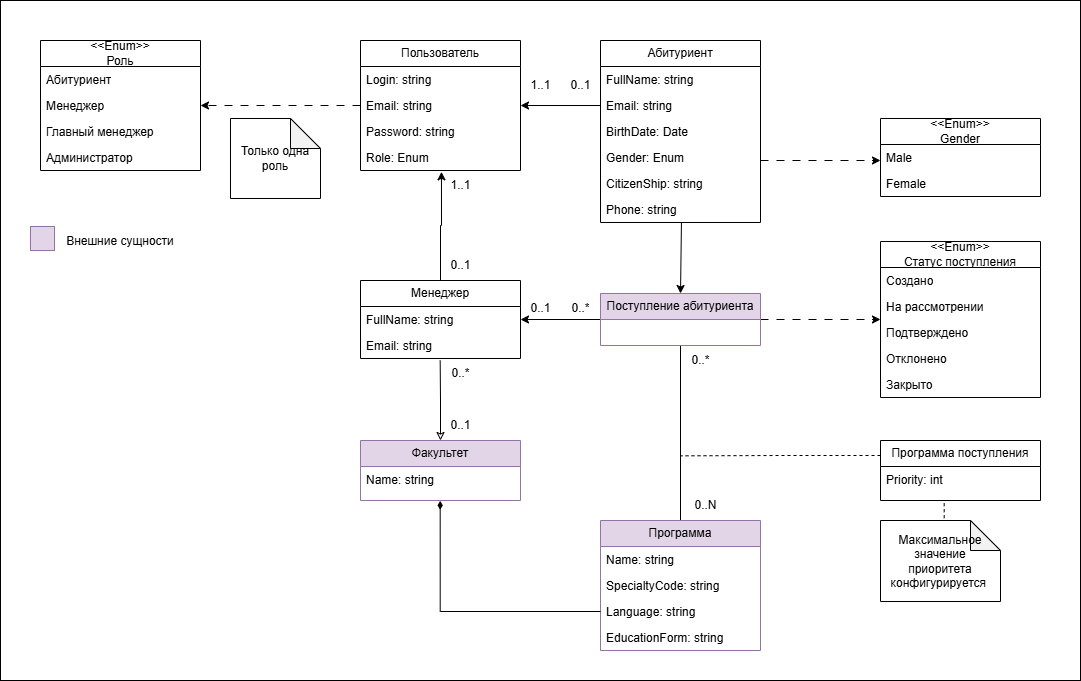

The diagram above was exported from draw.io. Its source (the exported page's mxGraphModel, read from the mxfile embedded in the PNG):
<mxGraphModel dx="1460" dy="826" grid="1" gridSize="10" guides="1" tooltips="1" connect="1" arrows="1" fold="1" page="1" pageScale="1" pageWidth="1654" pageHeight="2336" math="0" shadow="0">
  <root>
    <mxCell id="0" />
    <mxCell id="1" parent="0" />
    <mxCell id="wD55bD7f0h4GMv8qcO3t-104" value="" style="rounded=0;whiteSpace=wrap;html=1;" vertex="1" parent="1">
      <mxGeometry x="240" y="160" width="1080" height="680" as="geometry" />
    </mxCell>
    <mxCell id="wD55bD7f0h4GMv8qcO3t-1" value="Пользователь" style="swimlane;fontStyle=0;childLayout=stackLayout;horizontal=1;startSize=26;fillColor=none;horizontalStack=0;resizeParent=1;resizeParentMax=0;resizeLast=0;collapsible=1;marginBottom=0;whiteSpace=wrap;html=1;" vertex="1" parent="1">
      <mxGeometry x="600" y="200" width="160" height="130" as="geometry">
        <mxRectangle x="600" y="200" width="120" height="30" as="alternateBounds" />
      </mxGeometry>
    </mxCell>
    <mxCell id="wD55bD7f0h4GMv8qcO3t-2" value="Login: string" style="text;strokeColor=none;fillColor=none;align=left;verticalAlign=top;spacingLeft=4;spacingRight=4;overflow=hidden;rotatable=0;points=[[0,0.5],[1,0.5]];portConstraint=eastwest;whiteSpace=wrap;html=1;" vertex="1" parent="wD55bD7f0h4GMv8qcO3t-1">
      <mxGeometry y="26" width="160" height="26" as="geometry" />
    </mxCell>
    <mxCell id="wD55bD7f0h4GMv8qcO3t-3" value="Email: string" style="text;strokeColor=none;fillColor=none;align=left;verticalAlign=top;spacingLeft=4;spacingRight=4;overflow=hidden;rotatable=0;points=[[0,0.5],[1,0.5]];portConstraint=eastwest;whiteSpace=wrap;html=1;" vertex="1" parent="wD55bD7f0h4GMv8qcO3t-1">
      <mxGeometry y="52" width="160" height="26" as="geometry" />
    </mxCell>
    <mxCell id="wD55bD7f0h4GMv8qcO3t-4" value="Password: string" style="text;strokeColor=none;fillColor=none;align=left;verticalAlign=top;spacingLeft=4;spacingRight=4;overflow=hidden;rotatable=0;points=[[0,0.5],[1,0.5]];portConstraint=eastwest;whiteSpace=wrap;html=1;" vertex="1" parent="wD55bD7f0h4GMv8qcO3t-1">
      <mxGeometry y="78" width="160" height="26" as="geometry" />
    </mxCell>
    <mxCell id="wD55bD7f0h4GMv8qcO3t-35" value="Role: Enum" style="text;strokeColor=none;fillColor=none;align=left;verticalAlign=top;spacingLeft=4;spacingRight=4;overflow=hidden;rotatable=0;points=[[0,0.5],[1,0.5]];portConstraint=eastwest;whiteSpace=wrap;html=1;" vertex="1" parent="wD55bD7f0h4GMv8qcO3t-1">
      <mxGeometry y="104" width="160" height="26" as="geometry" />
    </mxCell>
    <mxCell id="wD55bD7f0h4GMv8qcO3t-5" value="Абитуриент" style="swimlane;fontStyle=0;childLayout=stackLayout;horizontal=1;startSize=26;fillColor=none;horizontalStack=0;resizeParent=1;resizeParentMax=0;resizeLast=0;collapsible=1;marginBottom=0;whiteSpace=wrap;html=1;" vertex="1" parent="1">
      <mxGeometry x="840" y="200" width="160" height="182" as="geometry" />
    </mxCell>
    <mxCell id="wD55bD7f0h4GMv8qcO3t-6" value="FullName: string" style="text;strokeColor=none;fillColor=none;align=left;verticalAlign=top;spacingLeft=4;spacingRight=4;overflow=hidden;rotatable=0;points=[[0,0.5],[1,0.5]];portConstraint=eastwest;whiteSpace=wrap;html=1;" vertex="1" parent="wD55bD7f0h4GMv8qcO3t-5">
      <mxGeometry y="26" width="160" height="26" as="geometry" />
    </mxCell>
    <mxCell id="wD55bD7f0h4GMv8qcO3t-7" value="Email: string" style="text;strokeColor=none;fillColor=none;align=left;verticalAlign=top;spacingLeft=4;spacingRight=4;overflow=hidden;rotatable=0;points=[[0,0.5],[1,0.5]];portConstraint=eastwest;whiteSpace=wrap;html=1;" vertex="1" parent="wD55bD7f0h4GMv8qcO3t-5">
      <mxGeometry y="52" width="160" height="26" as="geometry" />
    </mxCell>
    <mxCell id="wD55bD7f0h4GMv8qcO3t-8" value="BirthDate: Date" style="text;strokeColor=none;fillColor=none;align=left;verticalAlign=top;spacingLeft=4;spacingRight=4;overflow=hidden;rotatable=0;points=[[0,0.5],[1,0.5]];portConstraint=eastwest;whiteSpace=wrap;html=1;" vertex="1" parent="wD55bD7f0h4GMv8qcO3t-5">
      <mxGeometry y="78" width="160" height="26" as="geometry" />
    </mxCell>
    <mxCell id="wD55bD7f0h4GMv8qcO3t-9" value="Gender: Enum" style="text;strokeColor=none;fillColor=none;align=left;verticalAlign=top;spacingLeft=4;spacingRight=4;overflow=hidden;rotatable=0;points=[[0,0.5],[1,0.5]];portConstraint=eastwest;whiteSpace=wrap;html=1;" vertex="1" parent="wD55bD7f0h4GMv8qcO3t-5">
      <mxGeometry y="104" width="160" height="26" as="geometry" />
    </mxCell>
    <mxCell id="wD55bD7f0h4GMv8qcO3t-10" value="CitizenShip: string" style="text;strokeColor=none;fillColor=none;align=left;verticalAlign=top;spacingLeft=4;spacingRight=4;overflow=hidden;rotatable=0;points=[[0,0.5],[1,0.5]];portConstraint=eastwest;whiteSpace=wrap;html=1;" vertex="1" parent="wD55bD7f0h4GMv8qcO3t-5">
      <mxGeometry y="130" width="160" height="26" as="geometry" />
    </mxCell>
    <mxCell id="wD55bD7f0h4GMv8qcO3t-12" value="Phone: string" style="text;strokeColor=none;fillColor=none;align=left;verticalAlign=top;spacingLeft=4;spacingRight=4;overflow=hidden;rotatable=0;points=[[0,0.5],[1,0.5]];portConstraint=eastwest;whiteSpace=wrap;html=1;" vertex="1" parent="wD55bD7f0h4GMv8qcO3t-5">
      <mxGeometry y="156" width="160" height="26" as="geometry" />
    </mxCell>
    <mxCell id="wD55bD7f0h4GMv8qcO3t-13" value="" style="endArrow=classic;dashed=1;html=1;rounded=0;endFill=1;dashPattern=8 8;" edge="1" parent="1">
      <mxGeometry width="50" height="50" relative="1" as="geometry">
        <mxPoint x="1000" y="320" as="sourcePoint" />
        <mxPoint x="1120" y="320" as="targetPoint" />
      </mxGeometry>
    </mxCell>
    <mxCell id="wD55bD7f0h4GMv8qcO3t-14" value="&amp;lt;&amp;lt;Enum&amp;gt;&amp;gt;&lt;br&gt;Gender" style="swimlane;fontStyle=0;childLayout=stackLayout;horizontal=1;startSize=26;fillColor=none;horizontalStack=0;resizeParent=1;resizeParentMax=0;resizeLast=0;collapsible=1;marginBottom=0;whiteSpace=wrap;html=1;" vertex="1" parent="1">
      <mxGeometry x="1120" y="278" width="160" height="78" as="geometry" />
    </mxCell>
    <mxCell id="wD55bD7f0h4GMv8qcO3t-15" value="Male" style="text;strokeColor=none;fillColor=none;align=left;verticalAlign=top;spacingLeft=4;spacingRight=4;overflow=hidden;rotatable=0;points=[[0,0.5],[1,0.5]];portConstraint=eastwest;whiteSpace=wrap;html=1;" vertex="1" parent="wD55bD7f0h4GMv8qcO3t-14">
      <mxGeometry y="26" width="160" height="26" as="geometry" />
    </mxCell>
    <mxCell id="wD55bD7f0h4GMv8qcO3t-16" value="Female" style="text;strokeColor=none;fillColor=none;align=left;verticalAlign=top;spacingLeft=4;spacingRight=4;overflow=hidden;rotatable=0;points=[[0,0.5],[1,0.5]];portConstraint=eastwest;whiteSpace=wrap;html=1;" vertex="1" parent="wD55bD7f0h4GMv8qcO3t-14">
      <mxGeometry y="52" width="160" height="26" as="geometry" />
    </mxCell>
    <mxCell id="wD55bD7f0h4GMv8qcO3t-29" value="&amp;lt;&amp;lt;Enum&amp;gt;&amp;gt;&lt;br&gt;Роль" style="swimlane;fontStyle=0;childLayout=stackLayout;horizontal=1;startSize=26;fillColor=none;horizontalStack=0;resizeParent=1;resizeParentMax=0;resizeLast=0;collapsible=1;marginBottom=0;whiteSpace=wrap;html=1;" vertex="1" parent="1">
      <mxGeometry x="280" y="200" width="160" height="130" as="geometry" />
    </mxCell>
    <mxCell id="wD55bD7f0h4GMv8qcO3t-30" value="Абитуриент" style="text;strokeColor=none;fillColor=none;align=left;verticalAlign=top;spacingLeft=4;spacingRight=4;overflow=hidden;rotatable=0;points=[[0,0.5],[1,0.5]];portConstraint=eastwest;whiteSpace=wrap;html=1;" vertex="1" parent="wD55bD7f0h4GMv8qcO3t-29">
      <mxGeometry y="26" width="160" height="26" as="geometry" />
    </mxCell>
    <mxCell id="wD55bD7f0h4GMv8qcO3t-31" value="Менеджер" style="text;strokeColor=none;fillColor=none;align=left;verticalAlign=top;spacingLeft=4;spacingRight=4;overflow=hidden;rotatable=0;points=[[0,0.5],[1,0.5]];portConstraint=eastwest;whiteSpace=wrap;html=1;" vertex="1" parent="wD55bD7f0h4GMv8qcO3t-29">
      <mxGeometry y="52" width="160" height="26" as="geometry" />
    </mxCell>
    <mxCell id="wD55bD7f0h4GMv8qcO3t-32" value="Главный менеджер" style="text;strokeColor=none;fillColor=none;align=left;verticalAlign=top;spacingLeft=4;spacingRight=4;overflow=hidden;rotatable=0;points=[[0,0.5],[1,0.5]];portConstraint=eastwest;whiteSpace=wrap;html=1;" vertex="1" parent="wD55bD7f0h4GMv8qcO3t-29">
      <mxGeometry y="78" width="160" height="26" as="geometry" />
    </mxCell>
    <mxCell id="wD55bD7f0h4GMv8qcO3t-33" value="Администратор" style="text;strokeColor=none;fillColor=none;align=left;verticalAlign=top;spacingLeft=4;spacingRight=4;overflow=hidden;rotatable=0;points=[[0,0.5],[1,0.5]];portConstraint=eastwest;whiteSpace=wrap;html=1;" vertex="1" parent="wD55bD7f0h4GMv8qcO3t-29">
      <mxGeometry y="104" width="160" height="26" as="geometry" />
    </mxCell>
    <mxCell id="wD55bD7f0h4GMv8qcO3t-36" value="Только одна роль" style="shape=note;whiteSpace=wrap;html=1;backgroundOutline=1;darkOpacity=0.05;" vertex="1" parent="1">
      <mxGeometry x="470" y="278" width="90" height="80" as="geometry" />
    </mxCell>
    <mxCell id="wD55bD7f0h4GMv8qcO3t-62" style="edgeStyle=orthogonalEdgeStyle;rounded=0;orthogonalLoop=1;jettySize=auto;html=1;exitX=0;exitY=0.5;exitDx=0;exitDy=0;entryX=1;entryY=0.5;entryDx=0;entryDy=0;startArrow=none;startFill=0;endArrow=classic;endFill=1;" edge="1" parent="1" source="wD55bD7f0h4GMv8qcO3t-41" target="wD55bD7f0h4GMv8qcO3t-57">
      <mxGeometry relative="1" as="geometry" />
    </mxCell>
    <mxCell id="wD55bD7f0h4GMv8qcO3t-69" style="edgeStyle=orthogonalEdgeStyle;rounded=0;orthogonalLoop=1;jettySize=auto;html=1;exitX=1;exitY=0.5;exitDx=0;exitDy=0;entryX=0;entryY=0.5;entryDx=0;entryDy=0;dashed=1;dashPattern=8 8;" edge="1" parent="1" source="wD55bD7f0h4GMv8qcO3t-41" target="wD55bD7f0h4GMv8qcO3t-46">
      <mxGeometry relative="1" as="geometry" />
    </mxCell>
    <mxCell id="wD55bD7f0h4GMv8qcO3t-76" style="edgeStyle=orthogonalEdgeStyle;rounded=0;orthogonalLoop=1;jettySize=auto;html=1;exitX=0.5;exitY=1;exitDx=0;exitDy=0;entryX=0.5;entryY=0;entryDx=0;entryDy=0;endArrow=none;startFill=0;" edge="1" parent="1" source="wD55bD7f0h4GMv8qcO3t-41" target="wD55bD7f0h4GMv8qcO3t-74">
      <mxGeometry relative="1" as="geometry" />
    </mxCell>
    <mxCell id="wD55bD7f0h4GMv8qcO3t-41" value="Поступление абитуриента" style="swimlane;fontStyle=0;childLayout=stackLayout;horizontal=1;startSize=26;fillColor=#e1d5e7;horizontalStack=0;resizeParent=1;resizeParentMax=0;resizeLast=0;collapsible=1;marginBottom=0;whiteSpace=wrap;html=1;strokeColor=#9673a6;" vertex="1" parent="1">
      <mxGeometry x="840" y="453" width="160" height="52" as="geometry">
        <mxRectangle x="600" y="200" width="120" height="30" as="alternateBounds" />
      </mxGeometry>
    </mxCell>
    <mxCell id="wD55bD7f0h4GMv8qcO3t-46" value="&amp;lt;&amp;lt;Enum&amp;gt;&amp;gt;&lt;br&gt;Статус поступления" style="swimlane;fontStyle=0;childLayout=stackLayout;horizontal=1;startSize=26;fillColor=none;horizontalStack=0;resizeParent=1;resizeParentMax=0;resizeLast=0;collapsible=1;marginBottom=0;whiteSpace=wrap;html=1;" vertex="1" parent="1">
      <mxGeometry x="1120" y="401" width="160" height="156" as="geometry" />
    </mxCell>
    <mxCell id="wD55bD7f0h4GMv8qcO3t-47" value="Создано" style="text;strokeColor=none;fillColor=none;align=left;verticalAlign=top;spacingLeft=4;spacingRight=4;overflow=hidden;rotatable=0;points=[[0,0.5],[1,0.5]];portConstraint=eastwest;whiteSpace=wrap;html=1;" vertex="1" parent="wD55bD7f0h4GMv8qcO3t-46">
      <mxGeometry y="26" width="160" height="26" as="geometry" />
    </mxCell>
    <mxCell id="wD55bD7f0h4GMv8qcO3t-48" value="На рассмотрении" style="text;strokeColor=none;fillColor=none;align=left;verticalAlign=top;spacingLeft=4;spacingRight=4;overflow=hidden;rotatable=0;points=[[0,0.5],[1,0.5]];portConstraint=eastwest;whiteSpace=wrap;html=1;" vertex="1" parent="wD55bD7f0h4GMv8qcO3t-46">
      <mxGeometry y="52" width="160" height="26" as="geometry" />
    </mxCell>
    <mxCell id="wD55bD7f0h4GMv8qcO3t-49" value="Подтверждено" style="text;strokeColor=none;fillColor=none;align=left;verticalAlign=top;spacingLeft=4;spacingRight=4;overflow=hidden;rotatable=0;points=[[0,0.5],[1,0.5]];portConstraint=eastwest;whiteSpace=wrap;html=1;" vertex="1" parent="wD55bD7f0h4GMv8qcO3t-46">
      <mxGeometry y="78" width="160" height="26" as="geometry" />
    </mxCell>
    <mxCell id="wD55bD7f0h4GMv8qcO3t-50" value="Отклонено" style="text;strokeColor=none;fillColor=none;align=left;verticalAlign=top;spacingLeft=4;spacingRight=4;overflow=hidden;rotatable=0;points=[[0,0.5],[1,0.5]];portConstraint=eastwest;whiteSpace=wrap;html=1;" vertex="1" parent="wD55bD7f0h4GMv8qcO3t-46">
      <mxGeometry y="104" width="160" height="26" as="geometry" />
    </mxCell>
    <mxCell id="wD55bD7f0h4GMv8qcO3t-51" value="Закрыто" style="text;strokeColor=none;fillColor=none;align=left;verticalAlign=top;spacingLeft=4;spacingRight=4;overflow=hidden;rotatable=0;points=[[0,0.5],[1,0.5]];portConstraint=eastwest;whiteSpace=wrap;html=1;" vertex="1" parent="wD55bD7f0h4GMv8qcO3t-46">
      <mxGeometry y="130" width="160" height="26" as="geometry" />
    </mxCell>
    <mxCell id="wD55bD7f0h4GMv8qcO3t-56" value="Менеджер" style="swimlane;fontStyle=0;childLayout=stackLayout;horizontal=1;startSize=26;fillColor=none;horizontalStack=0;resizeParent=1;resizeParentMax=0;resizeLast=0;collapsible=1;marginBottom=0;whiteSpace=wrap;html=1;" vertex="1" parent="1">
      <mxGeometry x="600" y="440" width="160" height="78" as="geometry">
        <mxRectangle x="600" y="200" width="120" height="30" as="alternateBounds" />
      </mxGeometry>
    </mxCell>
    <mxCell id="wD55bD7f0h4GMv8qcO3t-57" value="FullName: string" style="text;strokeColor=none;fillColor=none;align=left;verticalAlign=top;spacingLeft=4;spacingRight=4;overflow=hidden;rotatable=0;points=[[0,0.5],[1,0.5]];portConstraint=eastwest;whiteSpace=wrap;html=1;" vertex="1" parent="wD55bD7f0h4GMv8qcO3t-56">
      <mxGeometry y="26" width="160" height="26" as="geometry" />
    </mxCell>
    <mxCell id="wD55bD7f0h4GMv8qcO3t-58" value="Email: string" style="text;strokeColor=none;fillColor=none;align=left;verticalAlign=top;spacingLeft=4;spacingRight=4;overflow=hidden;rotatable=0;points=[[0,0.5],[1,0.5]];portConstraint=eastwest;whiteSpace=wrap;html=1;" vertex="1" parent="wD55bD7f0h4GMv8qcO3t-56">
      <mxGeometry y="52" width="160" height="26" as="geometry" />
    </mxCell>
    <mxCell id="wD55bD7f0h4GMv8qcO3t-66" style="edgeStyle=orthogonalEdgeStyle;rounded=0;orthogonalLoop=1;jettySize=auto;html=1;exitX=0;exitY=0.5;exitDx=0;exitDy=0;entryX=1;entryY=0.5;entryDx=0;entryDy=0;dashed=1;dashPattern=8 8;" edge="1" parent="1" source="wD55bD7f0h4GMv8qcO3t-3" target="wD55bD7f0h4GMv8qcO3t-31">
      <mxGeometry relative="1" as="geometry" />
    </mxCell>
    <mxCell id="wD55bD7f0h4GMv8qcO3t-67" style="edgeStyle=orthogonalEdgeStyle;rounded=0;orthogonalLoop=1;jettySize=auto;html=1;exitX=0.5;exitY=0;exitDx=0;exitDy=0;entryX=0.506;entryY=1.051;entryDx=0;entryDy=0;entryPerimeter=0;" edge="1" parent="1" source="wD55bD7f0h4GMv8qcO3t-56" target="wD55bD7f0h4GMv8qcO3t-35">
      <mxGeometry relative="1" as="geometry">
        <Array as="points">
          <mxPoint x="680" y="385" />
          <mxPoint x="681" y="385" />
        </Array>
      </mxGeometry>
    </mxCell>
    <mxCell id="wD55bD7f0h4GMv8qcO3t-68" style="edgeStyle=orthogonalEdgeStyle;rounded=0;orthogonalLoop=1;jettySize=auto;html=1;exitX=0;exitY=0.5;exitDx=0;exitDy=0;entryX=1;entryY=0.5;entryDx=0;entryDy=0;" edge="1" parent="1" source="wD55bD7f0h4GMv8qcO3t-7" target="wD55bD7f0h4GMv8qcO3t-3">
      <mxGeometry relative="1" as="geometry" />
    </mxCell>
    <mxCell id="wD55bD7f0h4GMv8qcO3t-70" value="" style="endArrow=classic;html=1;rounded=0;exitX=0.506;exitY=1;exitDx=0;exitDy=0;exitPerimeter=0;entryX=0.5;entryY=0;entryDx=0;entryDy=0;" edge="1" parent="1" source="wD55bD7f0h4GMv8qcO3t-12" target="wD55bD7f0h4GMv8qcO3t-41">
      <mxGeometry width="50" height="50" relative="1" as="geometry">
        <mxPoint x="910" y="440" as="sourcePoint" />
        <mxPoint x="960" y="390" as="targetPoint" />
      </mxGeometry>
    </mxCell>
    <mxCell id="wD55bD7f0h4GMv8qcO3t-84" style="edgeStyle=orthogonalEdgeStyle;rounded=0;orthogonalLoop=1;jettySize=auto;html=1;exitX=0.5;exitY=0;exitDx=0;exitDy=0;startArrow=classic;startFill=0;endArrow=none;" edge="1" parent="1" source="wD55bD7f0h4GMv8qcO3t-71">
      <mxGeometry relative="1" as="geometry">
        <mxPoint x="679.6666666666667" y="520" as="targetPoint" />
      </mxGeometry>
    </mxCell>
    <mxCell id="wD55bD7f0h4GMv8qcO3t-71" value="Факультет" style="swimlane;fontStyle=0;childLayout=stackLayout;horizontal=1;startSize=26;fillColor=#e1d5e7;horizontalStack=0;resizeParent=1;resizeParentMax=0;resizeLast=0;collapsible=1;marginBottom=0;whiteSpace=wrap;html=1;strokeColor=#9673a6;" vertex="1" parent="1">
      <mxGeometry x="600" y="600" width="160" height="60" as="geometry">
        <mxRectangle x="600" y="200" width="120" height="30" as="alternateBounds" />
      </mxGeometry>
    </mxCell>
    <mxCell id="wD55bD7f0h4GMv8qcO3t-72" value="Name: string" style="text;strokeColor=none;fillColor=none;align=left;verticalAlign=top;spacingLeft=4;spacingRight=4;overflow=hidden;rotatable=0;points=[[0,0.5],[1,0.5]];portConstraint=eastwest;whiteSpace=wrap;html=1;" vertex="1" parent="wD55bD7f0h4GMv8qcO3t-71">
      <mxGeometry y="26" width="160" height="34" as="geometry" />
    </mxCell>
    <mxCell id="wD55bD7f0h4GMv8qcO3t-74" value="Программа" style="swimlane;fontStyle=0;childLayout=stackLayout;horizontal=1;startSize=26;fillColor=#e1d5e7;horizontalStack=0;resizeParent=1;resizeParentMax=0;resizeLast=0;collapsible=1;marginBottom=0;whiteSpace=wrap;html=1;strokeColor=#9673a6;" vertex="1" parent="1">
      <mxGeometry x="840" y="680" width="160" height="130" as="geometry">
        <mxRectangle x="600" y="200" width="120" height="30" as="alternateBounds" />
      </mxGeometry>
    </mxCell>
    <mxCell id="wD55bD7f0h4GMv8qcO3t-75" value="Name: string" style="text;strokeColor=none;fillColor=none;align=left;verticalAlign=top;spacingLeft=4;spacingRight=4;overflow=hidden;rotatable=0;points=[[0,0.5],[1,0.5]];portConstraint=eastwest;whiteSpace=wrap;html=1;" vertex="1" parent="wD55bD7f0h4GMv8qcO3t-74">
      <mxGeometry y="26" width="160" height="26" as="geometry" />
    </mxCell>
    <mxCell id="wD55bD7f0h4GMv8qcO3t-80" value="SpecialtyCode: string" style="text;strokeColor=none;fillColor=none;align=left;verticalAlign=top;spacingLeft=4;spacingRight=4;overflow=hidden;rotatable=0;points=[[0,0.5],[1,0.5]];portConstraint=eastwest;whiteSpace=wrap;html=1;" vertex="1" parent="wD55bD7f0h4GMv8qcO3t-74">
      <mxGeometry y="52" width="160" height="26" as="geometry" />
    </mxCell>
    <mxCell id="wD55bD7f0h4GMv8qcO3t-81" value="Language: string" style="text;strokeColor=none;fillColor=none;align=left;verticalAlign=top;spacingLeft=4;spacingRight=4;overflow=hidden;rotatable=0;points=[[0,0.5],[1,0.5]];portConstraint=eastwest;whiteSpace=wrap;html=1;" vertex="1" parent="wD55bD7f0h4GMv8qcO3t-74">
      <mxGeometry y="78" width="160" height="26" as="geometry" />
    </mxCell>
    <mxCell id="wD55bD7f0h4GMv8qcO3t-82" value="EducationForm: string" style="text;strokeColor=none;fillColor=none;align=left;verticalAlign=top;spacingLeft=4;spacingRight=4;overflow=hidden;rotatable=0;points=[[0,0.5],[1,0.5]];portConstraint=eastwest;whiteSpace=wrap;html=1;" vertex="1" parent="wD55bD7f0h4GMv8qcO3t-74">
      <mxGeometry y="104" width="160" height="26" as="geometry" />
    </mxCell>
    <mxCell id="wD55bD7f0h4GMv8qcO3t-85" style="edgeStyle=orthogonalEdgeStyle;rounded=0;orthogonalLoop=1;jettySize=auto;html=1;exitX=0;exitY=0.5;exitDx=0;exitDy=0;entryX=0.498;entryY=1.01;entryDx=0;entryDy=0;entryPerimeter=0;endArrow=diamondThin;endFill=1;" edge="1" parent="1" source="wD55bD7f0h4GMv8qcO3t-81" target="wD55bD7f0h4GMv8qcO3t-72">
      <mxGeometry relative="1" as="geometry" />
    </mxCell>
    <mxCell id="wD55bD7f0h4GMv8qcO3t-89" style="edgeStyle=orthogonalEdgeStyle;rounded=0;orthogonalLoop=1;jettySize=auto;html=1;exitX=0;exitY=0.25;exitDx=0;exitDy=0;endArrow=none;startFill=0;dashed=1;" edge="1" parent="1" source="wD55bD7f0h4GMv8qcO3t-87">
      <mxGeometry relative="1" as="geometry">
        <mxPoint x="920" y="615.3333333333335" as="targetPoint" />
      </mxGeometry>
    </mxCell>
    <mxCell id="wD55bD7f0h4GMv8qcO3t-87" value="Программа поступления" style="swimlane;fontStyle=0;childLayout=stackLayout;horizontal=1;startSize=26;fillColor=none;horizontalStack=0;resizeParent=1;resizeParentMax=0;resizeLast=0;collapsible=1;marginBottom=0;whiteSpace=wrap;html=1;" vertex="1" parent="1">
      <mxGeometry x="1120" y="600" width="160" height="60" as="geometry">
        <mxRectangle x="600" y="200" width="120" height="30" as="alternateBounds" />
      </mxGeometry>
    </mxCell>
    <mxCell id="wD55bD7f0h4GMv8qcO3t-88" value="Priority: int" style="text;strokeColor=none;fillColor=none;align=left;verticalAlign=top;spacingLeft=4;spacingRight=4;overflow=hidden;rotatable=0;points=[[0,0.5],[1,0.5]];portConstraint=eastwest;whiteSpace=wrap;html=1;" vertex="1" parent="1">
      <mxGeometry x="1120" y="626" width="160" height="34" as="geometry" />
    </mxCell>
    <mxCell id="wD55bD7f0h4GMv8qcO3t-91" style="edgeStyle=orthogonalEdgeStyle;rounded=0;orthogonalLoop=1;jettySize=auto;html=1;exitX=0.5;exitY=1;exitDx=0;exitDy=0;exitPerimeter=0;" edge="1" parent="1" source="wD55bD7f0h4GMv8qcO3t-90">
      <mxGeometry relative="1" as="geometry">
        <mxPoint x="1189.666666666667" y="750.3333333333335" as="targetPoint" />
      </mxGeometry>
    </mxCell>
    <mxCell id="wD55bD7f0h4GMv8qcO3t-90" value="Максимальное значение приоритета конфигурируется&amp;nbsp;" style="shape=note;whiteSpace=wrap;html=1;backgroundOutline=1;darkOpacity=0.05;" vertex="1" parent="1">
      <mxGeometry x="1120" y="680" width="120" height="81" as="geometry" />
    </mxCell>
    <mxCell id="wD55bD7f0h4GMv8qcO3t-92" style="edgeStyle=orthogonalEdgeStyle;rounded=0;orthogonalLoop=1;jettySize=auto;html=1;exitX=0.5;exitY=0;exitDx=0;exitDy=0;exitPerimeter=0;entryX=0.398;entryY=1.078;entryDx=0;entryDy=0;entryPerimeter=0;endArrow=none;startFill=0;dashed=1;" edge="1" parent="1" source="wD55bD7f0h4GMv8qcO3t-90" target="wD55bD7f0h4GMv8qcO3t-88">
      <mxGeometry relative="1" as="geometry" />
    </mxCell>
    <mxCell id="wD55bD7f0h4GMv8qcO3t-93" value="0..1" style="text;html=1;align=center;verticalAlign=middle;resizable=0;points=[];autosize=1;strokeColor=none;fillColor=none;" vertex="1" parent="1">
      <mxGeometry x="680" y="570" width="40" height="30" as="geometry" />
    </mxCell>
    <mxCell id="wD55bD7f0h4GMv8qcO3t-94" value="0..*" style="text;html=1;align=center;verticalAlign=middle;resizable=0;points=[];autosize=1;strokeColor=none;fillColor=none;" vertex="1" parent="1">
      <mxGeometry x="680" y="518" width="40" height="30" as="geometry" />
    </mxCell>
    <mxCell id="wD55bD7f0h4GMv8qcO3t-95" value="0..*" style="text;html=1;align=center;verticalAlign=middle;resizable=0;points=[];autosize=1;strokeColor=none;fillColor=none;" vertex="1" parent="1">
      <mxGeometry x="920" y="505" width="40" height="30" as="geometry" />
    </mxCell>
    <mxCell id="wD55bD7f0h4GMv8qcO3t-96" value="0..N" style="text;html=1;align=center;verticalAlign=middle;resizable=0;points=[];autosize=1;strokeColor=none;fillColor=none;" vertex="1" parent="1">
      <mxGeometry x="920" y="650" width="50" height="30" as="geometry" />
    </mxCell>
    <mxCell id="wD55bD7f0h4GMv8qcO3t-97" value="0..1" style="text;html=1;align=center;verticalAlign=middle;resizable=0;points=[];autosize=1;strokeColor=none;fillColor=none;" vertex="1" parent="1">
      <mxGeometry x="800" y="230" width="40" height="30" as="geometry" />
    </mxCell>
    <mxCell id="wD55bD7f0h4GMv8qcO3t-98" value="1..1" style="text;html=1;align=center;verticalAlign=middle;resizable=0;points=[];autosize=1;strokeColor=none;fillColor=none;" vertex="1" parent="1">
      <mxGeometry x="760" y="230" width="40" height="30" as="geometry" />
    </mxCell>
    <mxCell id="wD55bD7f0h4GMv8qcO3t-99" value="0..1" style="text;html=1;align=center;verticalAlign=middle;resizable=0;points=[];autosize=1;strokeColor=none;fillColor=none;" vertex="1" parent="1">
      <mxGeometry x="680" y="410" width="40" height="30" as="geometry" />
    </mxCell>
    <mxCell id="wD55bD7f0h4GMv8qcO3t-100" value="1..1" style="text;html=1;align=center;verticalAlign=middle;resizable=0;points=[];autosize=1;strokeColor=none;fillColor=none;" vertex="1" parent="1">
      <mxGeometry x="680" y="330" width="40" height="30" as="geometry" />
    </mxCell>
    <mxCell id="wD55bD7f0h4GMv8qcO3t-102" value="0..*" style="text;html=1;align=center;verticalAlign=middle;resizable=0;points=[];autosize=1;strokeColor=none;fillColor=none;" vertex="1" parent="1">
      <mxGeometry x="800" y="453" width="40" height="30" as="geometry" />
    </mxCell>
    <mxCell id="wD55bD7f0h4GMv8qcO3t-103" value="0..1" style="text;html=1;align=center;verticalAlign=middle;resizable=0;points=[];autosize=1;strokeColor=none;fillColor=none;" vertex="1" parent="1">
      <mxGeometry x="760" y="453" width="40" height="30" as="geometry" />
    </mxCell>
    <mxCell id="KAR7oVVibWlPgcaGN4QM-1" value="" style="whiteSpace=wrap;html=1;aspect=fixed;fillColor=#e1d5e7;strokeColor=#9673a6;" vertex="1" parent="1">
      <mxGeometry x="270" y="386" width="24" height="24" as="geometry" />
    </mxCell>
    <mxCell id="KAR7oVVibWlPgcaGN4QM-2" value="Внешние сущности" style="text;html=1;align=center;verticalAlign=middle;whiteSpace=wrap;rounded=0;" vertex="1" parent="1">
      <mxGeometry x="300" y="386" width="120" height="30" as="geometry" />
    </mxCell>
  </root>
</mxGraphModel>